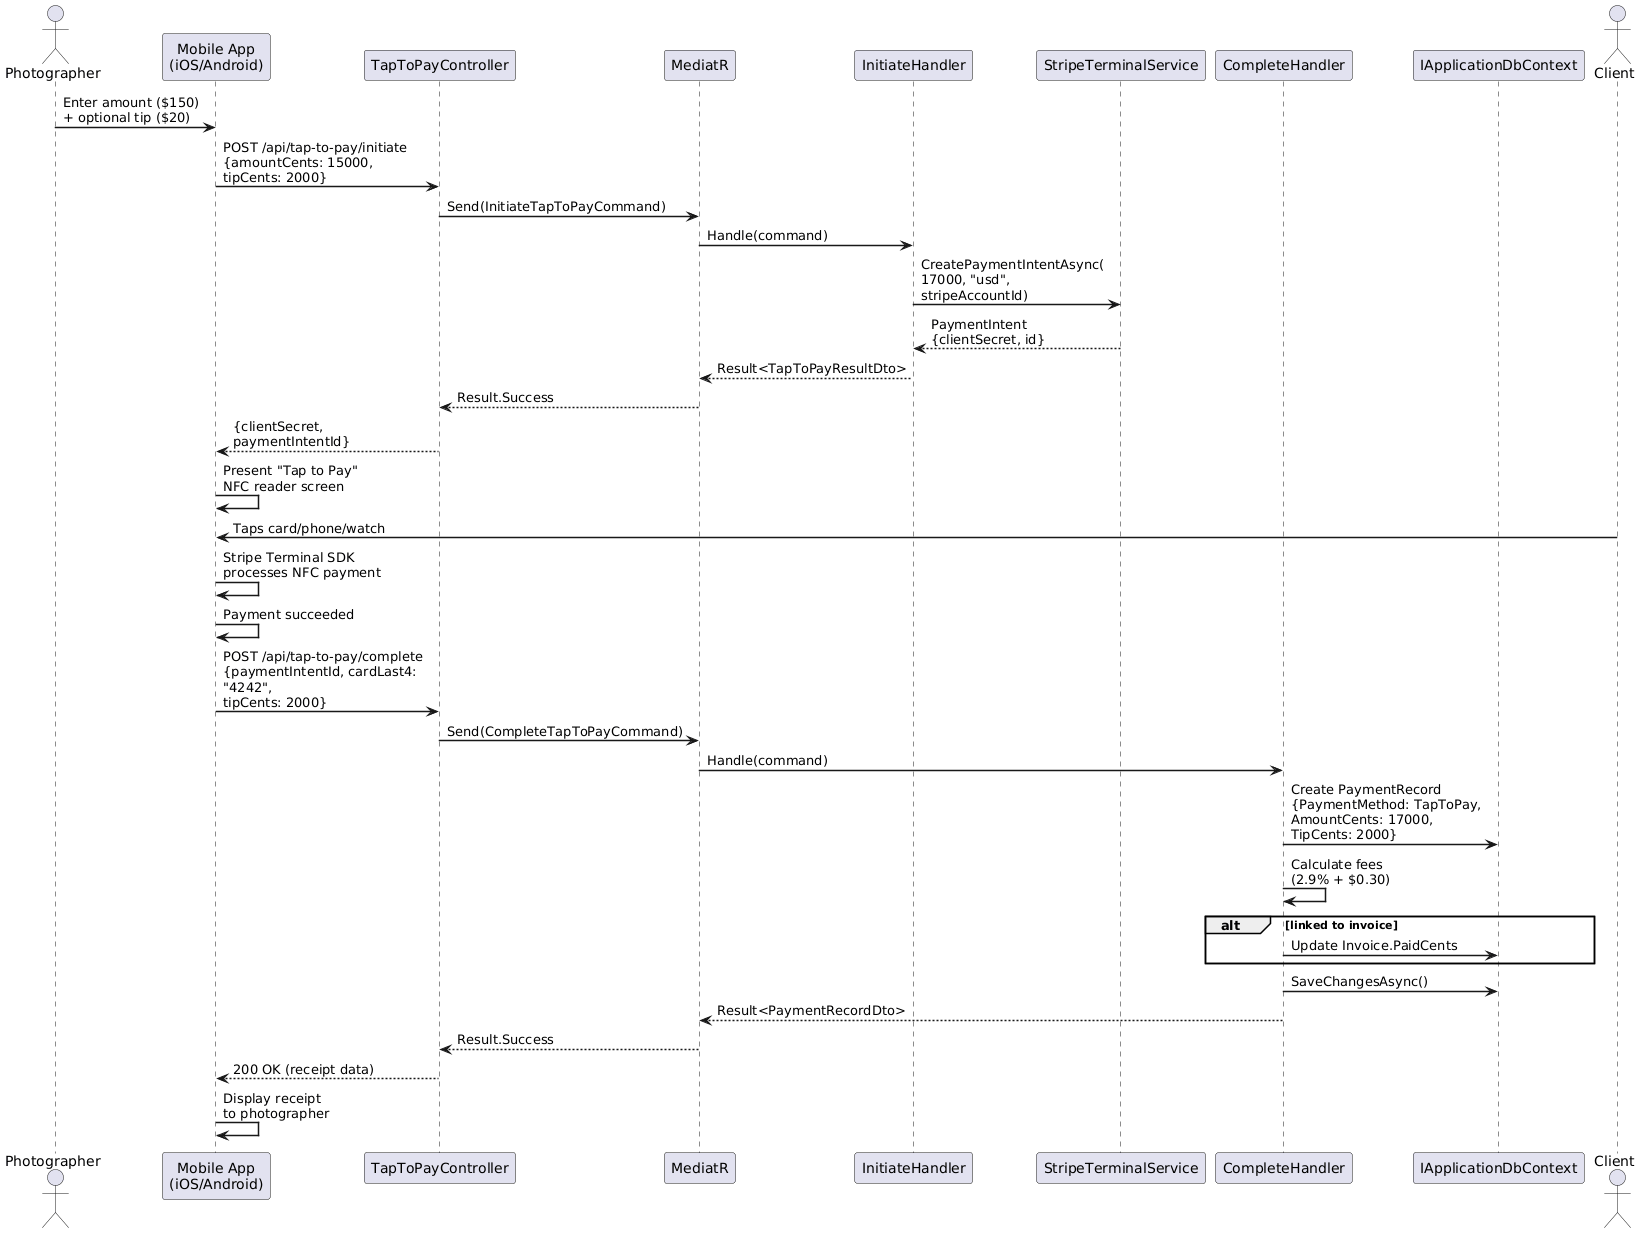

The diagram above was rendered by PlantUML. Its source (embedded in the PNG):
@startuml
skinparam sequenceArrowThickness 1.5
skinparam maxMessageSize 200

actor Photographer
participant "Mobile App\n(iOS/Android)" as App
participant "TapToPayController" as API
participant "MediatR" as M
participant "InitiateHandler" as IH
participant "StripeTerminalService" as Stripe
participant "CompleteHandler" as CH
participant "IApplicationDbContext" as DB

Photographer -> App : Enter amount ($150)\n+ optional tip ($20)
App -> API : POST /api/tap-to-pay/initiate\n{amountCents: 15000,\ntipCents: 2000}
API -> M : Send(InitiateTapToPayCommand)
M -> IH : Handle(command)

IH -> Stripe : CreatePaymentIntentAsync(\n17000, "usd", stripeAccountId)
Stripe --> IH : PaymentIntent\n{clientSecret, id}

IH --> M : Result<TapToPayResultDto>
M --> API : Result.Success
API --> App : {clientSecret, paymentIntentId}

App -> App : Present "Tap to Pay"\nNFC reader screen

actor Client
Client -> App : Taps card/phone/watch
App -> App : Stripe Terminal SDK\nprocesses NFC payment
App -> App : Payment succeeded

App -> API : POST /api/tap-to-pay/complete\n{paymentIntentId, cardLast4: "4242",\ntipCents: 2000}
API -> M : Send(CompleteTapToPayCommand)
M -> CH : Handle(command)

CH -> DB : Create PaymentRecord\n{PaymentMethod: TapToPay,\nAmountCents: 17000,\nTipCents: 2000}

CH -> CH : Calculate fees\n(2.9% + $0.30)

alt linked to invoice
  CH -> DB : Update Invoice.PaidCents
end

CH -> DB : SaveChangesAsync()

CH --> M : Result<PaymentRecordDto>
M --> API : Result.Success
API --> App : 200 OK (receipt data)

App -> App : Display receipt\nto photographer

@enduml